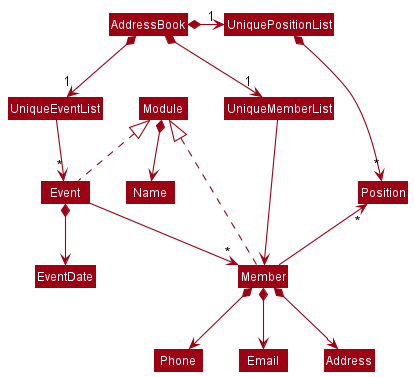

The diagram above was rendered by PlantUML. Its source (embedded in the PNG):
@startuml
!include style.puml
skinparam arrowThickness 1.1
skinparam arrowColor MODEL_COLOR
skinparam classBackgroundColor MODEL_COLOR

AddressBook *-right-> "1" UniqueMemberList
AddressBook *-right-> "1" UniquePositionList
UniquePositionList -[hidden]down- UniqueMemberList
UniquePositionList -[hidden]down- UniqueMemberList

UniquePositionList *-right-> "*" Position
UniqueMemberList -right-> Member

Member -up-> "*" Position

Member *--> Phone
Member *--> Email
Member *--> Address

AddressBook *--> "1" UniqueEventList
UniqueEventList --> "~*" Event
Event .up.|> Module
Module *--> Name
Event *--> EventDate
Event --> "~*" Member


Member .right.|>Module
@enduml